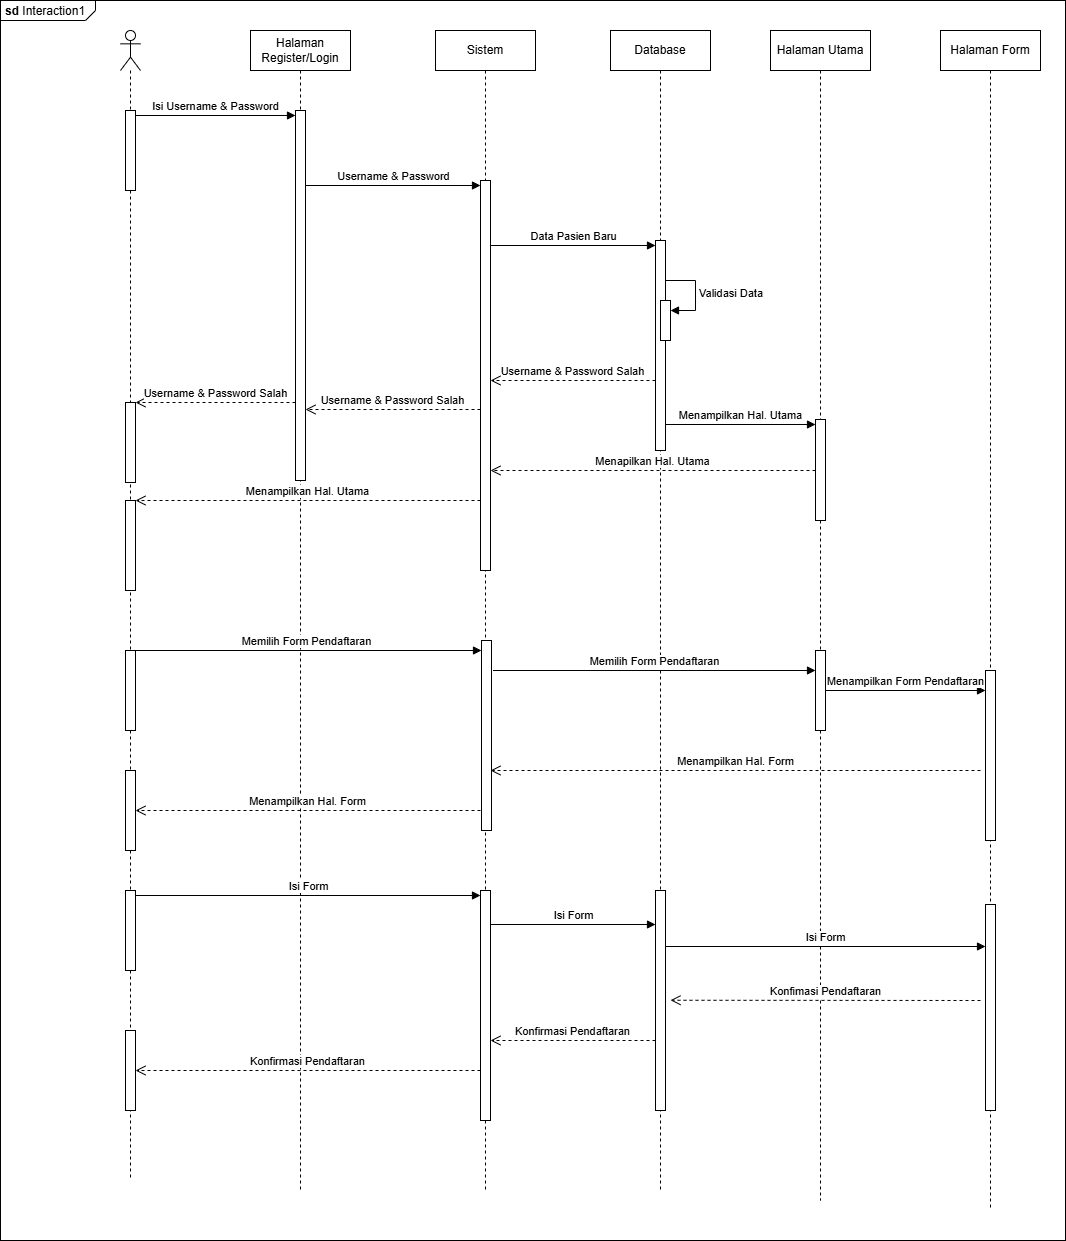

The diagram above was exported from draw.io. Its source (the exported page's mxGraphModel, read from the mxfile embedded in the PNG):
<mxGraphModel dx="1892" dy="527" grid="1" gridSize="10" guides="1" tooltips="1" connect="1" arrows="1" fold="1" page="1" pageScale="1" pageWidth="850" pageHeight="1100" math="0" shadow="0">
  <root>
    <mxCell id="0" />
    <mxCell id="1" parent="0" />
    <mxCell id="iLyT19Dri9KDHwKTjhFe-1" value="&lt;p style=&quot;margin:0px;margin-top:4px;margin-left:5px;text-align:left;&quot;&gt;&lt;b&gt;sd&lt;/b&gt;  Interaction1&lt;/p&gt;" style="html=1;shape=mxgraph.sysml.package;overflow=fill;labelX=95;align=left;spacingLeft=5;verticalAlign=top;spacingTop=-3;" parent="1" vertex="1">
      <mxGeometry x="-10" y="80" width="1065" height="1240" as="geometry" />
    </mxCell>
    <mxCell id="iLyT19Dri9KDHwKTjhFe-2" value="" style="shape=umlLifeline;perimeter=lifelinePerimeter;whiteSpace=wrap;html=1;container=1;dropTarget=0;collapsible=0;recursiveResize=0;outlineConnect=0;portConstraint=eastwest;newEdgeStyle={&quot;curved&quot;:0,&quot;rounded&quot;:0};participant=umlActor;" parent="1" vertex="1">
      <mxGeometry x="110" y="110" width="20" height="1150" as="geometry" />
    </mxCell>
    <mxCell id="iLyT19Dri9KDHwKTjhFe-11" value="" style="html=1;points=[[0,0,0,0,5],[0,1,0,0,-5],[1,0,0,0,5],[1,1,0,0,-5]];perimeter=orthogonalPerimeter;outlineConnect=0;targetShapes=umlLifeline;portConstraint=eastwest;newEdgeStyle={&quot;curved&quot;:0,&quot;rounded&quot;:0};" parent="iLyT19Dri9KDHwKTjhFe-2" vertex="1">
      <mxGeometry x="5" y="80" width="10" height="80" as="geometry" />
    </mxCell>
    <mxCell id="iLyT19Dri9KDHwKTjhFe-25" value="" style="html=1;points=[[0,0,0,0,5],[0,1,0,0,-5],[1,0,0,0,5],[1,1,0,0,-5]];perimeter=orthogonalPerimeter;outlineConnect=0;targetShapes=umlLifeline;portConstraint=eastwest;newEdgeStyle={&quot;curved&quot;:0,&quot;rounded&quot;:0};" parent="iLyT19Dri9KDHwKTjhFe-2" vertex="1">
      <mxGeometry x="5" y="372" width="10" height="80" as="geometry" />
    </mxCell>
    <mxCell id="iLyT19Dri9KDHwKTjhFe-34" value="" style="html=1;points=[[0,0,0,0,5],[0,1,0,0,-5],[1,0,0,0,5],[1,1,0,0,-5]];perimeter=orthogonalPerimeter;outlineConnect=0;targetShapes=umlLifeline;portConstraint=eastwest;newEdgeStyle={&quot;curved&quot;:0,&quot;rounded&quot;:0};" parent="iLyT19Dri9KDHwKTjhFe-2" vertex="1">
      <mxGeometry x="5" y="470" width="10" height="90" as="geometry" />
    </mxCell>
    <mxCell id="iLyT19Dri9KDHwKTjhFe-39" value="" style="html=1;points=[[0,0,0,0,5],[0,1,0,0,-5],[1,0,0,0,5],[1,1,0,0,-5]];perimeter=orthogonalPerimeter;outlineConnect=0;targetShapes=umlLifeline;portConstraint=eastwest;newEdgeStyle={&quot;curved&quot;:0,&quot;rounded&quot;:0};" parent="iLyT19Dri9KDHwKTjhFe-2" vertex="1">
      <mxGeometry x="5" y="620" width="10" height="80" as="geometry" />
    </mxCell>
    <mxCell id="iLyT19Dri9KDHwKTjhFe-49" value="" style="html=1;points=[[0,0,0,0,5],[0,1,0,0,-5],[1,0,0,0,5],[1,1,0,0,-5]];perimeter=orthogonalPerimeter;outlineConnect=0;targetShapes=umlLifeline;portConstraint=eastwest;newEdgeStyle={&quot;curved&quot;:0,&quot;rounded&quot;:0};" parent="iLyT19Dri9KDHwKTjhFe-2" vertex="1">
      <mxGeometry x="5" y="740" width="10" height="80" as="geometry" />
    </mxCell>
    <mxCell id="iLyT19Dri9KDHwKTjhFe-51" value="" style="html=1;points=[[0,0,0,0,5],[0,1,0,0,-5],[1,0,0,0,5],[1,1,0,0,-5]];perimeter=orthogonalPerimeter;outlineConnect=0;targetShapes=umlLifeline;portConstraint=eastwest;newEdgeStyle={&quot;curved&quot;:0,&quot;rounded&quot;:0};" parent="iLyT19Dri9KDHwKTjhFe-2" vertex="1">
      <mxGeometry x="5" y="860" width="10" height="80" as="geometry" />
    </mxCell>
    <mxCell id="iLyT19Dri9KDHwKTjhFe-60" value="" style="html=1;points=[[0,0,0,0,5],[0,1,0,0,-5],[1,0,0,0,5],[1,1,0,0,-5]];perimeter=orthogonalPerimeter;outlineConnect=0;targetShapes=umlLifeline;portConstraint=eastwest;newEdgeStyle={&quot;curved&quot;:0,&quot;rounded&quot;:0};" parent="iLyT19Dri9KDHwKTjhFe-2" vertex="1">
      <mxGeometry x="5" y="1000" width="10" height="80" as="geometry" />
    </mxCell>
    <mxCell id="iLyT19Dri9KDHwKTjhFe-3" value="Halaman Register/Login" style="shape=umlLifeline;perimeter=lifelinePerimeter;whiteSpace=wrap;html=1;container=1;dropTarget=0;collapsible=0;recursiveResize=0;outlineConnect=0;portConstraint=eastwest;newEdgeStyle={&quot;curved&quot;:0,&quot;rounded&quot;:0};" parent="1" vertex="1">
      <mxGeometry x="240" y="110" width="100" height="1160" as="geometry" />
    </mxCell>
    <mxCell id="iLyT19Dri9KDHwKTjhFe-12" value="" style="html=1;points=[[0,0,0,0,5],[0,1,0,0,-5],[1,0,0,0,5],[1,1,0,0,-5]];perimeter=orthogonalPerimeter;outlineConnect=0;targetShapes=umlLifeline;portConstraint=eastwest;newEdgeStyle={&quot;curved&quot;:0,&quot;rounded&quot;:0};" parent="iLyT19Dri9KDHwKTjhFe-3" vertex="1">
      <mxGeometry x="45" y="80" width="10" height="370" as="geometry" />
    </mxCell>
    <mxCell id="iLyT19Dri9KDHwKTjhFe-4" value="Sistem" style="shape=umlLifeline;perimeter=lifelinePerimeter;whiteSpace=wrap;html=1;container=1;dropTarget=0;collapsible=0;recursiveResize=0;outlineConnect=0;portConstraint=eastwest;newEdgeStyle={&quot;curved&quot;:0,&quot;rounded&quot;:0};" parent="1" vertex="1">
      <mxGeometry x="425" y="110" width="100" height="1160" as="geometry" />
    </mxCell>
    <mxCell id="iLyT19Dri9KDHwKTjhFe-18" value="" style="html=1;points=[[0,0,0,0,5],[0,1,0,0,-5],[1,0,0,0,5],[1,1,0,0,-5]];perimeter=orthogonalPerimeter;outlineConnect=0;targetShapes=umlLifeline;portConstraint=eastwest;newEdgeStyle={&quot;curved&quot;:0,&quot;rounded&quot;:0};" parent="iLyT19Dri9KDHwKTjhFe-4" vertex="1">
      <mxGeometry x="45" y="150" width="10" height="390" as="geometry" />
    </mxCell>
    <mxCell id="iLyT19Dri9KDHwKTjhFe-43" value="" style="html=1;points=[[0,0,0,0,5],[0,1,0,0,-5],[1,0,0,0,5],[1,1,0,0,-5]];perimeter=orthogonalPerimeter;outlineConnect=0;targetShapes=umlLifeline;portConstraint=eastwest;newEdgeStyle={&quot;curved&quot;:0,&quot;rounded&quot;:0};" parent="iLyT19Dri9KDHwKTjhFe-4" vertex="1">
      <mxGeometry x="46" y="610" width="10" height="190" as="geometry" />
    </mxCell>
    <mxCell id="iLyT19Dri9KDHwKTjhFe-56" value="" style="html=1;points=[[0,0,0,0,5],[0,1,0,0,-5],[1,0,0,0,5],[1,1,0,0,-5]];perimeter=orthogonalPerimeter;outlineConnect=0;targetShapes=umlLifeline;portConstraint=eastwest;newEdgeStyle={&quot;curved&quot;:0,&quot;rounded&quot;:0};" parent="iLyT19Dri9KDHwKTjhFe-4" vertex="1">
      <mxGeometry x="45" y="860" width="10" height="230" as="geometry" />
    </mxCell>
    <mxCell id="iLyT19Dri9KDHwKTjhFe-5" value="Database" style="shape=umlLifeline;perimeter=lifelinePerimeter;whiteSpace=wrap;html=1;container=1;dropTarget=0;collapsible=0;recursiveResize=0;outlineConnect=0;portConstraint=eastwest;newEdgeStyle={&quot;curved&quot;:0,&quot;rounded&quot;:0};" parent="1" vertex="1">
      <mxGeometry x="600" y="110" width="100" height="1160" as="geometry" />
    </mxCell>
    <mxCell id="iLyT19Dri9KDHwKTjhFe-19" value="" style="html=1;points=[[0,0,0,0,5],[0,1,0,0,-5],[1,0,0,0,5],[1,1,0,0,-5]];perimeter=orthogonalPerimeter;outlineConnect=0;targetShapes=umlLifeline;portConstraint=eastwest;newEdgeStyle={&quot;curved&quot;:0,&quot;rounded&quot;:0};" parent="iLyT19Dri9KDHwKTjhFe-5" vertex="1">
      <mxGeometry x="45" y="210" width="10" height="210" as="geometry" />
    </mxCell>
    <mxCell id="iLyT19Dri9KDHwKTjhFe-21" value="" style="html=1;points=[[0,0,0,0,5],[0,1,0,0,-5],[1,0,0,0,5],[1,1,0,0,-5]];perimeter=orthogonalPerimeter;outlineConnect=0;targetShapes=umlLifeline;portConstraint=eastwest;newEdgeStyle={&quot;curved&quot;:0,&quot;rounded&quot;:0};" parent="iLyT19Dri9KDHwKTjhFe-5" vertex="1">
      <mxGeometry x="50" y="270" width="10" height="40" as="geometry" />
    </mxCell>
    <mxCell id="iLyT19Dri9KDHwKTjhFe-22" value="Validasi Data" style="html=1;align=left;spacingLeft=2;endArrow=block;rounded=0;edgeStyle=orthogonalEdgeStyle;curved=0;rounded=0;" parent="iLyT19Dri9KDHwKTjhFe-5" target="iLyT19Dri9KDHwKTjhFe-21" edge="1">
      <mxGeometry relative="1" as="geometry">
        <mxPoint x="55" y="250" as="sourcePoint" />
        <Array as="points">
          <mxPoint x="85" y="280" />
        </Array>
      </mxGeometry>
    </mxCell>
    <mxCell id="iLyT19Dri9KDHwKTjhFe-54" value="" style="html=1;points=[[0,0,0,0,5],[0,1,0,0,-5],[1,0,0,0,5],[1,1,0,0,-5]];perimeter=orthogonalPerimeter;outlineConnect=0;targetShapes=umlLifeline;portConstraint=eastwest;newEdgeStyle={&quot;curved&quot;:0,&quot;rounded&quot;:0};" parent="iLyT19Dri9KDHwKTjhFe-5" vertex="1">
      <mxGeometry x="45" y="860" width="10" height="220" as="geometry" />
    </mxCell>
    <mxCell id="iLyT19Dri9KDHwKTjhFe-6" value="Halaman Utama" style="shape=umlLifeline;perimeter=lifelinePerimeter;whiteSpace=wrap;html=1;container=1;dropTarget=0;collapsible=0;recursiveResize=0;outlineConnect=0;portConstraint=eastwest;newEdgeStyle={&quot;curved&quot;:0,&quot;rounded&quot;:0};" parent="1" vertex="1">
      <mxGeometry x="760" y="110" width="100" height="1170" as="geometry" />
    </mxCell>
    <mxCell id="iLyT19Dri9KDHwKTjhFe-29" value="" style="html=1;points=[[0,0,0,0,5],[0,1,0,0,-5],[1,0,0,0,5],[1,1,0,0,-5]];perimeter=orthogonalPerimeter;outlineConnect=0;targetShapes=umlLifeline;portConstraint=eastwest;newEdgeStyle={&quot;curved&quot;:0,&quot;rounded&quot;:0};" parent="iLyT19Dri9KDHwKTjhFe-6" vertex="1">
      <mxGeometry x="45" y="389" width="10" height="101" as="geometry" />
    </mxCell>
    <mxCell id="iLyT19Dri9KDHwKTjhFe-37" value="" style="html=1;points=[[0,0,0,0,5],[0,1,0,0,-5],[1,0,0,0,5],[1,1,0,0,-5]];perimeter=orthogonalPerimeter;outlineConnect=0;targetShapes=umlLifeline;portConstraint=eastwest;newEdgeStyle={&quot;curved&quot;:0,&quot;rounded&quot;:0};" parent="iLyT19Dri9KDHwKTjhFe-6" vertex="1">
      <mxGeometry x="45" y="620" width="10" height="80" as="geometry" />
    </mxCell>
    <mxCell id="iLyT19Dri9KDHwKTjhFe-15" value="Isi Username &amp;amp; Password" style="html=1;verticalAlign=bottom;endArrow=block;curved=0;rounded=0;entryX=0;entryY=0;entryDx=0;entryDy=5;entryPerimeter=0;" parent="1" source="iLyT19Dri9KDHwKTjhFe-11" target="iLyT19Dri9KDHwKTjhFe-12" edge="1">
      <mxGeometry width="80" relative="1" as="geometry">
        <mxPoint x="170" y="230" as="sourcePoint" />
        <mxPoint x="250" y="230" as="targetPoint" />
      </mxGeometry>
    </mxCell>
    <mxCell id="iLyT19Dri9KDHwKTjhFe-16" value="Halaman Form" style="shape=umlLifeline;perimeter=lifelinePerimeter;whiteSpace=wrap;html=1;container=1;dropTarget=0;collapsible=0;recursiveResize=0;outlineConnect=0;portConstraint=eastwest;newEdgeStyle={&quot;curved&quot;:0,&quot;rounded&quot;:0};" parent="1" vertex="1">
      <mxGeometry x="930" y="110" width="100" height="1180" as="geometry" />
    </mxCell>
    <mxCell id="iLyT19Dri9KDHwKTjhFe-38" value="" style="html=1;points=[[0,0,0,0,5],[0,1,0,0,-5],[1,0,0,0,5],[1,1,0,0,-5]];perimeter=orthogonalPerimeter;outlineConnect=0;targetShapes=umlLifeline;portConstraint=eastwest;newEdgeStyle={&quot;curved&quot;:0,&quot;rounded&quot;:0};" parent="iLyT19Dri9KDHwKTjhFe-16" vertex="1">
      <mxGeometry x="45" y="640" width="10" height="170" as="geometry" />
    </mxCell>
    <mxCell id="iLyT19Dri9KDHwKTjhFe-52" value="" style="html=1;points=[[0,0,0,0,5],[0,1,0,0,-5],[1,0,0,0,5],[1,1,0,0,-5]];perimeter=orthogonalPerimeter;outlineConnect=0;targetShapes=umlLifeline;portConstraint=eastwest;newEdgeStyle={&quot;curved&quot;:0,&quot;rounded&quot;:0};" parent="iLyT19Dri9KDHwKTjhFe-16" vertex="1">
      <mxGeometry x="45" y="874" width="10" height="206" as="geometry" />
    </mxCell>
    <mxCell id="iLyT19Dri9KDHwKTjhFe-17" value="Username &amp;amp; Password" style="html=1;verticalAlign=bottom;endArrow=block;curved=0;rounded=0;entryX=0;entryY=0;entryDx=0;entryDy=5;entryPerimeter=0;" parent="1" source="iLyT19Dri9KDHwKTjhFe-12" target="iLyT19Dri9KDHwKTjhFe-18" edge="1">
      <mxGeometry width="80" relative="1" as="geometry">
        <mxPoint x="330" y="280" as="sourcePoint" />
        <mxPoint x="410" y="280" as="targetPoint" />
      </mxGeometry>
    </mxCell>
    <mxCell id="iLyT19Dri9KDHwKTjhFe-20" value="Data Pasien Baru" style="html=1;verticalAlign=bottom;endArrow=block;curved=0;rounded=0;entryX=0;entryY=0;entryDx=0;entryDy=5;entryPerimeter=0;" parent="1" source="iLyT19Dri9KDHwKTjhFe-18" target="iLyT19Dri9KDHwKTjhFe-19" edge="1">
      <mxGeometry width="80" relative="1" as="geometry">
        <mxPoint x="490" y="325" as="sourcePoint" />
        <mxPoint x="610" y="340" as="targetPoint" />
      </mxGeometry>
    </mxCell>
    <mxCell id="iLyT19Dri9KDHwKTjhFe-23" value="Username &amp;amp; Password Salah" style="html=1;verticalAlign=bottom;endArrow=open;dashed=1;endSize=8;curved=0;rounded=0;" parent="1" target="iLyT19Dri9KDHwKTjhFe-18" edge="1">
      <mxGeometry relative="1" as="geometry">
        <mxPoint x="645" y="460" as="sourcePoint" />
        <mxPoint x="485.0000000000002" y="460" as="targetPoint" />
      </mxGeometry>
    </mxCell>
    <mxCell id="iLyT19Dri9KDHwKTjhFe-24" value="Username &amp;amp; Password Salah" style="html=1;verticalAlign=bottom;endArrow=open;dashed=1;endSize=8;curved=0;rounded=0;" parent="1" edge="1">
      <mxGeometry relative="1" as="geometry">
        <mxPoint x="470" y="489" as="sourcePoint" />
        <mxPoint x="295" y="489" as="targetPoint" />
      </mxGeometry>
    </mxCell>
    <mxCell id="iLyT19Dri9KDHwKTjhFe-26" value="Username &amp;amp; Password Salah" style="html=1;verticalAlign=bottom;endArrow=open;dashed=1;endSize=8;curved=0;rounded=0;" parent="1" source="iLyT19Dri9KDHwKTjhFe-12" target="iLyT19Dri9KDHwKTjhFe-25" edge="1">
      <mxGeometry relative="1" as="geometry">
        <mxPoint x="280" y="560" as="sourcePoint" />
        <mxPoint x="160" y="560" as="targetPoint" />
      </mxGeometry>
    </mxCell>
    <mxCell id="iLyT19Dri9KDHwKTjhFe-28" value="Menampilkan Hal. Utama" style="html=1;verticalAlign=bottom;endArrow=block;curved=0;rounded=0;entryX=0;entryY=0;entryDx=0;entryDy=5;entryPerimeter=0;" parent="1" target="iLyT19Dri9KDHwKTjhFe-29" edge="1">
      <mxGeometry width="80" relative="1" as="geometry">
        <mxPoint x="655.0000000000002" y="504" as="sourcePoint" />
        <mxPoint x="740" y="539" as="targetPoint" />
      </mxGeometry>
    </mxCell>
    <mxCell id="iLyT19Dri9KDHwKTjhFe-33" value="Menampilkan Hal. Utama" style="html=1;verticalAlign=bottom;endArrow=open;dashed=1;endSize=8;curved=0;rounded=0;" parent="1" target="iLyT19Dri9KDHwKTjhFe-34" edge="1">
      <mxGeometry relative="1" as="geometry">
        <mxPoint x="470" y="580" as="sourcePoint" />
        <mxPoint x="130" y="590" as="targetPoint" />
      </mxGeometry>
    </mxCell>
    <mxCell id="iLyT19Dri9KDHwKTjhFe-41" value="Menampilkan Form Pendaftaran" style="html=1;verticalAlign=bottom;endArrow=block;curved=0;rounded=0;" parent="1" source="iLyT19Dri9KDHwKTjhFe-37" target="iLyT19Dri9KDHwKTjhFe-38" edge="1">
      <mxGeometry width="80" relative="1" as="geometry">
        <mxPoint x="850" y="760" as="sourcePoint" />
        <mxPoint x="960" y="760" as="targetPoint" />
      </mxGeometry>
    </mxCell>
    <mxCell id="iLyT19Dri9KDHwKTjhFe-42" value="Menapilkan Hal. Utama" style="html=1;verticalAlign=bottom;endArrow=open;dashed=1;endSize=8;curved=0;rounded=0;" parent="1" source="iLyT19Dri9KDHwKTjhFe-29" edge="1">
      <mxGeometry relative="1" as="geometry">
        <mxPoint x="800" y="580" as="sourcePoint" />
        <mxPoint x="480" y="550" as="targetPoint" />
      </mxGeometry>
    </mxCell>
    <mxCell id="iLyT19Dri9KDHwKTjhFe-44" value="Memilih Form Pendaftaran" style="html=1;verticalAlign=bottom;endArrow=block;curved=0;rounded=0;" parent="1" target="iLyT19Dri9KDHwKTjhFe-37" edge="1">
      <mxGeometry width="80" relative="1" as="geometry">
        <mxPoint x="482.5" y="750" as="sourcePoint" />
        <mxPoint x="562.5" y="750" as="targetPoint" />
      </mxGeometry>
    </mxCell>
    <mxCell id="iLyT19Dri9KDHwKTjhFe-46" value="Menampilkan Hal. Form" style="html=1;verticalAlign=bottom;endArrow=open;dashed=1;endSize=8;curved=0;rounded=0;" parent="1" edge="1">
      <mxGeometry relative="1" as="geometry">
        <mxPoint x="970" y="850" as="sourcePoint" />
        <mxPoint x="480" y="850" as="targetPoint" />
      </mxGeometry>
    </mxCell>
    <mxCell id="iLyT19Dri9KDHwKTjhFe-47" value="Memilih Form Pendaftaran" style="html=1;verticalAlign=bottom;endArrow=block;curved=0;rounded=0;" parent="1" target="iLyT19Dri9KDHwKTjhFe-43" edge="1">
      <mxGeometry width="80" relative="1" as="geometry">
        <mxPoint x="120" y="730" as="sourcePoint" />
        <mxPoint x="200" y="730" as="targetPoint" />
      </mxGeometry>
    </mxCell>
    <mxCell id="iLyT19Dri9KDHwKTjhFe-50" value="Menampilkan Hal. Form" style="html=1;verticalAlign=bottom;endArrow=open;dashed=1;endSize=8;curved=0;rounded=0;" parent="1" target="iLyT19Dri9KDHwKTjhFe-49" edge="1">
      <mxGeometry relative="1" as="geometry">
        <mxPoint x="470" y="890" as="sourcePoint" />
        <mxPoint x="390" y="890" as="targetPoint" />
      </mxGeometry>
    </mxCell>
    <mxCell id="iLyT19Dri9KDHwKTjhFe-57" value="Isi Form" style="html=1;verticalAlign=bottom;endArrow=block;curved=0;rounded=0;entryX=0;entryY=0;entryDx=0;entryDy=5;entryPerimeter=0;exitX=1;exitY=0;exitDx=0;exitDy=5;exitPerimeter=0;" parent="1" source="iLyT19Dri9KDHwKTjhFe-51" target="iLyT19Dri9KDHwKTjhFe-56" edge="1">
      <mxGeometry width="80" relative="1" as="geometry">
        <mxPoint x="130" y="980" as="sourcePoint" />
        <mxPoint x="210" y="980" as="targetPoint" />
      </mxGeometry>
    </mxCell>
    <mxCell id="iLyT19Dri9KDHwKTjhFe-58" value="Isi Form" style="html=1;verticalAlign=bottom;endArrow=block;curved=0;rounded=0;" parent="1" edge="1">
      <mxGeometry width="80" relative="1" as="geometry">
        <mxPoint x="480" y="1004" as="sourcePoint" />
        <mxPoint x="645" y="1004" as="targetPoint" />
      </mxGeometry>
    </mxCell>
    <mxCell id="iLyT19Dri9KDHwKTjhFe-59" value="Isi Form" style="html=1;verticalAlign=bottom;endArrow=block;curved=0;rounded=0;" parent="1" edge="1">
      <mxGeometry width="80" relative="1" as="geometry">
        <mxPoint x="655" y="1026" as="sourcePoint" />
        <mxPoint x="975" y="1026" as="targetPoint" />
      </mxGeometry>
    </mxCell>
    <mxCell id="iLyT19Dri9KDHwKTjhFe-61" value="Konfimasi Pendaftaran" style="html=1;verticalAlign=bottom;endArrow=open;dashed=1;endSize=8;curved=0;rounded=0;entryX=0.6;entryY=0.836;entryDx=0;entryDy=0;entryPerimeter=0;" parent="1" target="iLyT19Dri9KDHwKTjhFe-5" edge="1">
      <mxGeometry relative="1" as="geometry">
        <mxPoint x="970" y="1080" as="sourcePoint" />
        <mxPoint x="710" y="1080" as="targetPoint" />
      </mxGeometry>
    </mxCell>
    <mxCell id="iLyT19Dri9KDHwKTjhFe-62" value="Konfirmasi Pendaftaran" style="html=1;verticalAlign=bottom;endArrow=open;dashed=1;endSize=8;curved=0;rounded=0;" parent="1" edge="1">
      <mxGeometry relative="1" as="geometry">
        <mxPoint x="645" y="1120.0000000000002" as="sourcePoint" />
        <mxPoint x="480" y="1120.0000000000002" as="targetPoint" />
      </mxGeometry>
    </mxCell>
    <mxCell id="iLyT19Dri9KDHwKTjhFe-63" value="Konfirmasi Pendaftaran" style="html=1;verticalAlign=bottom;endArrow=open;dashed=1;endSize=8;curved=0;rounded=0;" parent="1" target="iLyT19Dri9KDHwKTjhFe-60" edge="1">
      <mxGeometry relative="1" as="geometry">
        <mxPoint x="470" y="1150" as="sourcePoint" />
        <mxPoint x="390" y="1150" as="targetPoint" />
      </mxGeometry>
    </mxCell>
  </root>
</mxGraphModel>